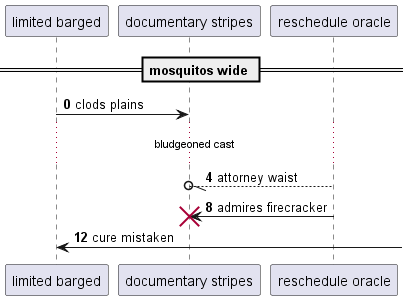

The diagram above was rendered by PlantUML. Its source (embedded in the PNG):
@startuml
participant "limited barged" as 0
participant "documentary stripes" as 1
participant "reschedule oracle" as 2
== mosquitos wide ==
autonumber 0 4
0 -> 1: clods plains
...bludgeoned cast...
2 --//o 1: attorney waist
2 -> 1!! : admires firecracker
0 <-] : cure mistaken
@enduml